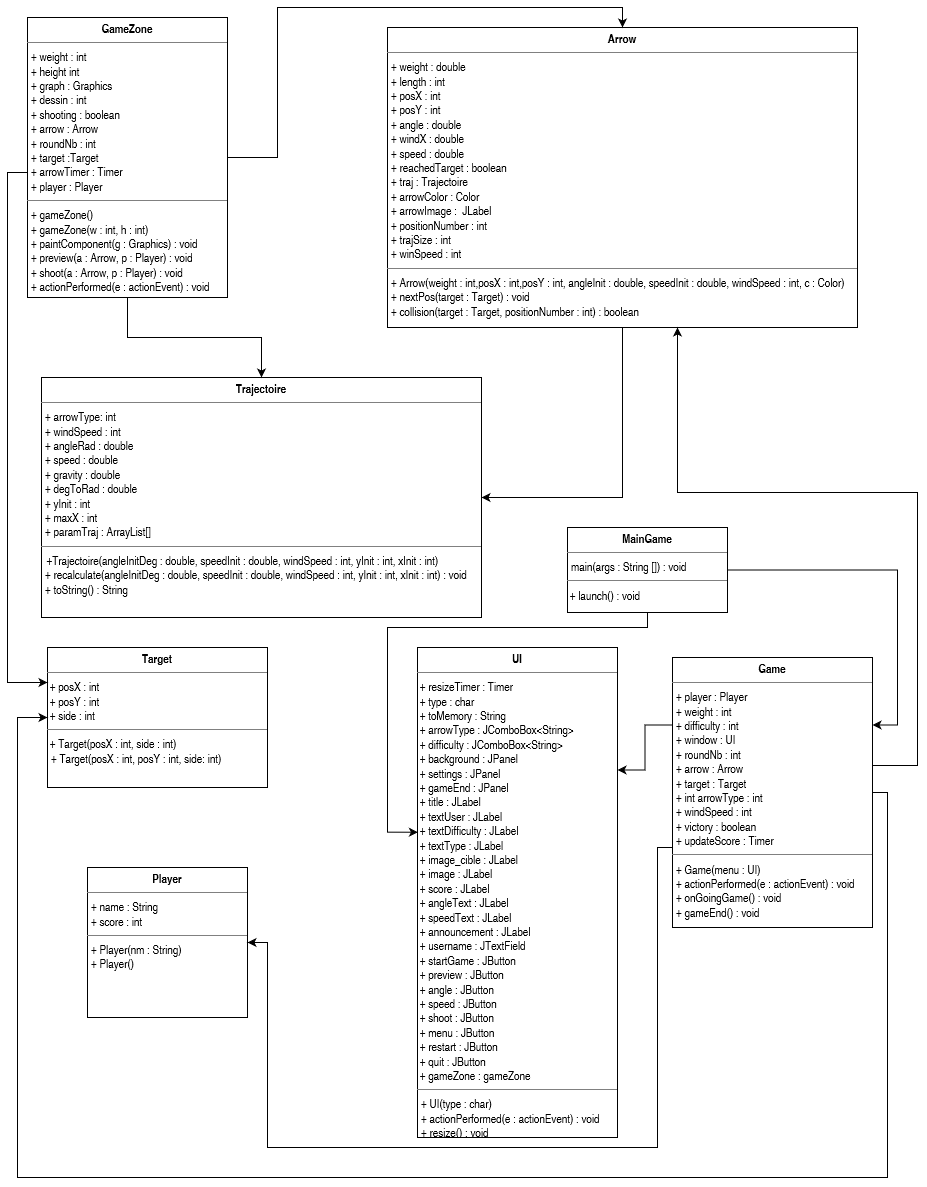

The diagram above was exported from draw.io. Its source (the exported page's mxGraphModel, read from the mxfile embedded in the PNG):
<mxGraphModel dx="2483" dy="2062" grid="1" gridSize="10" guides="1" tooltips="1" connect="1" arrows="1" fold="1" page="1" pageScale="1" pageWidth="827" pageHeight="1169" math="0" shadow="0">
  <root>
    <mxCell id="WIyWlLk6GJQsqaUBKTNV-0" />
    <mxCell id="WIyWlLk6GJQsqaUBKTNV-1" parent="WIyWlLk6GJQsqaUBKTNV-0" />
    <mxCell id="QE9-4QYX81WWo-emGNqr-13" value="" style="edgeStyle=orthogonalEdgeStyle;rounded=0;orthogonalLoop=1;jettySize=auto;html=1;" parent="WIyWlLk6GJQsqaUBKTNV-1" edge="1">
      <mxGeometry relative="1" as="geometry">
        <mxPoint x="340" y="299.0000000000001" as="targetPoint" />
      </mxGeometry>
    </mxCell>
    <mxCell id="EE84PrnaqUlStzzkm9c9-23" style="edgeStyle=orthogonalEdgeStyle;rounded=0;orthogonalLoop=1;jettySize=auto;html=1;entryX=1;entryY=0.5;entryDx=0;entryDy=0;" edge="1" parent="WIyWlLk6GJQsqaUBKTNV-1" source="xY_RR0f7tZfuk5JqQ_4p-13" target="EE84PrnaqUlStzzkm9c9-4">
      <mxGeometry relative="1" as="geometry" />
    </mxCell>
    <mxCell id="xY_RR0f7tZfuk5JqQ_4p-13" value="&lt;p style=&quot;margin: 0px ; margin-top: 4px ; text-align: center&quot;&gt;&lt;b&gt;Arrow&lt;/b&gt;&lt;br&gt;&lt;/p&gt;&lt;hr size=&quot;1&quot;&gt;&lt;p style=&quot;margin: 0px ; margin-left: 4px&quot;&gt;+ weight : double&lt;/p&gt;&lt;p style=&quot;margin: 0px ; margin-left: 4px&quot;&gt;+ length : int&lt;/p&gt;&lt;p style=&quot;margin: 0px ; margin-left: 4px&quot;&gt;+ posX : int&lt;/p&gt;&lt;p style=&quot;margin: 0px ; margin-left: 4px&quot;&gt;+ posY : int&lt;br&gt;&lt;/p&gt;&lt;p style=&quot;margin: 0px ; margin-left: 4px&quot;&gt;+ angle : double&lt;/p&gt;&lt;p style=&quot;margin: 0px ; margin-left: 4px&quot;&gt;+ windX : double&lt;/p&gt;&lt;p style=&quot;margin: 0px ; margin-left: 4px&quot;&gt;+ speed : double&lt;/p&gt;&lt;p style=&quot;margin: 0px ; margin-left: 4px&quot;&gt;+ reachedTarget : boolean&lt;br&gt;+ traj : Trajectoire&lt;br&gt;+ arrowColor : Color&lt;br&gt;+ arrowImage :&amp;nbsp; JLabel&lt;br&gt;+ positionNumber : int&lt;br&gt;+ trajSize : int&lt;/p&gt;&lt;p style=&quot;margin: 0px ; margin-left: 4px&quot;&gt;+ winSpeed : int&lt;br&gt;&lt;/p&gt;&lt;hr size=&quot;1&quot;&gt;&lt;p style=&quot;margin: 0px ; margin-left: 4px&quot;&gt;+ Arrow(weight : int,posX : int,posY : int, angleInit : double, speedInit : double, windSpeed : int, c : Color)&lt;br&gt;&lt;/p&gt;&lt;p style=&quot;margin: 0px ; margin-left: 4px&quot;&gt;+ nextPos(target : Target) : void&lt;/p&gt;&lt;p style=&quot;margin: 0px ; margin-left: 4px&quot;&gt;+ collision(target : Target, positionNumber : int) : boolean&lt;/p&gt;" style="verticalAlign=top;align=left;overflow=fill;fontSize=12;fontFamily=Helvetica;html=1;" parent="WIyWlLk6GJQsqaUBKTNV-1" vertex="1">
      <mxGeometry x="400" y="-100" width="470" height="300" as="geometry" />
    </mxCell>
    <mxCell id="xY_RR0f7tZfuk5JqQ_4p-18" value="&lt;p style=&quot;margin: 0px ; margin-top: 4px ; text-align: center&quot;&gt;&lt;b&gt;UI&lt;/b&gt;&lt;br&gt;&lt;/p&gt;&lt;hr size=&quot;1&quot;&gt;&lt;div&gt;&amp;nbsp;+ resizeTimer : Timer&lt;/div&gt;&lt;div&gt;&amp;nbsp;+ type : char &lt;br&gt;&lt;/div&gt;&lt;div&gt;&amp;nbsp;+ toMemory : String&lt;br&gt;&lt;/div&gt;&lt;div&gt;&amp;nbsp;+ arrowType : JComboBox&amp;lt;String&amp;gt;&lt;/div&gt;&lt;div&gt;&amp;nbsp;+ difficulty : JComboBox&amp;lt;String&amp;gt;&lt;br&gt;&amp;nbsp;+ background : JPanel&lt;/div&gt;&lt;div&gt;&amp;nbsp;+ settings : JPanel &lt;br&gt;&lt;/div&gt;&lt;div&gt;&amp;nbsp;+ gameEnd : JPanel &lt;/div&gt;&lt;div&gt;&amp;nbsp;+ title : JLabel&lt;br&gt;&amp;nbsp;+ textUser : JLabel&lt;/div&gt;&lt;div&gt;&amp;nbsp;+ textDifficulty : JLabel&lt;/div&gt;&lt;div&gt;&amp;nbsp;+ textType : JLabel&lt;/div&gt;&lt;div&gt;&amp;nbsp;+ image_cible : JLabel&lt;/div&gt;&lt;div&gt;&amp;nbsp;+ image : JLabel&lt;/div&gt;&lt;div&gt;&amp;nbsp;+ score : JLabel&lt;/div&gt;&lt;div&gt;&amp;nbsp;+ angleText : JLabel&lt;/div&gt;&lt;div&gt;&amp;nbsp;+ speedText : JLabel&lt;/div&gt;&lt;div&gt;&lt;div&gt;&amp;nbsp;+ announcement : JLabel&lt;/div&gt;&lt;/div&gt;&lt;div&gt;&amp;nbsp;+ username : JTextField &lt;br&gt;&lt;/div&gt;&lt;div&gt;&amp;nbsp;+ startGame : JButton&lt;/div&gt;&lt;div&gt;&amp;nbsp;+ preview : JButton&lt;/div&gt;&lt;div&gt;&amp;nbsp;+ angle : JButton&lt;/div&gt;&lt;div&gt;&amp;nbsp;+ speed : JButton&lt;/div&gt;&lt;div&gt;&amp;nbsp;+ shoot : JButton&lt;/div&gt;&lt;div&gt;&amp;nbsp;+ menu : JButton&lt;/div&gt;&lt;div&gt;&lt;div&gt;&amp;nbsp;+ restart : JButton&lt;/div&gt;&lt;div&gt;&lt;div&gt;&amp;nbsp;+ quit : JButton&lt;/div&gt;&lt;/div&gt;&amp;nbsp;+ gameZone : gameZone&lt;br&gt;&lt;/div&gt;&lt;hr size=&quot;1&quot;&gt;&lt;p style=&quot;margin: 0px ; margin-left: 4px&quot;&gt;+ UI(type : char)&lt;br&gt;&lt;/p&gt;&lt;p style=&quot;margin: 0px ; margin-left: 4px&quot;&gt;+ actionPerformed(e : actionEvent) : void&lt;/p&gt;&lt;p style=&quot;margin: 0px ; margin-left: 4px&quot;&gt;+ resize() : void&lt;br&gt;&lt;/p&gt;" style="verticalAlign=top;align=left;overflow=fill;fontSize=12;fontFamily=Helvetica;html=1;" parent="WIyWlLk6GJQsqaUBKTNV-1" vertex="1">
      <mxGeometry x="430" y="520" width="200" height="490" as="geometry" />
    </mxCell>
    <mxCell id="xY_RR0f7tZfuk5JqQ_4p-19" value="&lt;p style=&quot;margin: 0px ; margin-top: 4px ; text-align: center&quot;&gt;&lt;b&gt;Player&lt;/b&gt;&lt;br&gt;&lt;/p&gt;&lt;hr size=&quot;1&quot;&gt;&lt;p style=&quot;margin: 0px ; margin-left: 4px&quot;&gt;+ name : String&lt;/p&gt;&lt;p style=&quot;margin: 0px ; margin-left: 4px&quot;&gt;+ score : int&lt;/p&gt;&lt;hr size=&quot;1&quot;&gt;&lt;p style=&quot;margin: 0px ; margin-left: 4px&quot;&gt;+ Player(nm : String)&lt;/p&gt;&lt;p style=&quot;margin: 0px ; margin-left: 4px&quot;&gt;+ Player()&lt;br&gt;&lt;/p&gt;" style="verticalAlign=top;align=left;overflow=fill;fontSize=12;fontFamily=Helvetica;html=1;" parent="WIyWlLk6GJQsqaUBKTNV-1" vertex="1">
      <mxGeometry x="100" y="740" width="160" height="150" as="geometry" />
    </mxCell>
    <mxCell id="_tBLHRUoUFaQS5a1UbkK-2" style="edgeStyle=orthogonalEdgeStyle;rounded=0;orthogonalLoop=1;jettySize=auto;html=1;exitX=0.5;exitY=1;exitDx=0;exitDy=0;" parent="WIyWlLk6GJQsqaUBKTNV-1" edge="1">
      <mxGeometry relative="1" as="geometry">
        <mxPoint x="145" y="420" as="targetPoint" />
      </mxGeometry>
    </mxCell>
    <mxCell id="N0qLdLJCXeOoI6yXusYz-4" value="&lt;p style=&quot;margin: 0px ; margin-top: 4px ; text-align: center&quot;&gt;&lt;b&gt;Target&lt;/b&gt;&lt;br&gt;&lt;/p&gt;&lt;hr size=&quot;1&quot;&gt;&amp;nbsp;+ posX : int&lt;br&gt;&amp;nbsp;+ posY : int&lt;br&gt;&amp;nbsp;+ side : int&lt;br&gt;&lt;hr size=&quot;1&quot;&gt;&amp;nbsp;+ Target(posX : int, side : int)&lt;p style=&quot;margin: 0px ; margin-left: 4px&quot;&gt;+ Target(posX : int, posY : int, side: int) &lt;br&gt;&lt;/p&gt;" style="verticalAlign=top;align=left;overflow=fill;fontSize=12;fontFamily=Helvetica;html=1;" parent="WIyWlLk6GJQsqaUBKTNV-1" vertex="1">
      <mxGeometry x="60" y="520" width="220" height="140" as="geometry" />
    </mxCell>
    <mxCell id="EE84PrnaqUlStzzkm9c9-4" value="&lt;p style=&quot;margin: 0px ; margin-top: 4px ; text-align: center&quot;&gt;&lt;b&gt;Trajectoire&lt;/b&gt;&lt;br&gt;&lt;/p&gt;&lt;hr size=&quot;1&quot;&gt;&lt;p style=&quot;margin: 0px ; margin-left: 4px&quot;&gt;+ arrowType: int&lt;br&gt;&lt;/p&gt;&lt;p style=&quot;margin: 0px ; margin-left: 4px&quot;&gt;+ windSpeed : int&lt;/p&gt;&lt;p style=&quot;margin: 0px ; margin-left: 4px&quot;&gt;+ angleRad : double&lt;/p&gt;&lt;p style=&quot;margin: 0px ; margin-left: 4px&quot;&gt;+ speed : double&lt;/p&gt;&lt;p style=&quot;margin: 0px ; margin-left: 4px&quot;&gt;+ gravity : double&lt;/p&gt;&lt;p style=&quot;margin: 0px ; margin-left: 4px&quot;&gt;+ degToRad : double&lt;br&gt;&lt;/p&gt;&lt;p style=&quot;margin: 0px ; margin-left: 4px&quot;&gt;+ yInit : int&lt;/p&gt;&lt;p style=&quot;margin: 0px ; margin-left: 4px&quot;&gt;+ maxX : int&lt;/p&gt;&lt;p style=&quot;margin: 0px ; margin-left: 4px&quot;&gt;+ paramTraj : ArrayList[] &lt;/p&gt;&lt;hr size=&quot;1&quot;&gt;&amp;nbsp; +Trajectoire(angleInitDeg : double, speedInit : double, windSpeed : int, yInit : int, xInit : int)&lt;br&gt;&lt;p style=&quot;margin: 0px ; margin-left: 4px&quot;&gt;+ recalculate(angleInitDeg : double, speedInit : double, windSpeed : int, yInit : int, xInit : int) : void&lt;br&gt;&lt;/p&gt;&lt;p style=&quot;margin: 0px ; margin-left: 4px&quot;&gt;+ toString() : String&lt;br&gt;&lt;/p&gt;" style="verticalAlign=top;align=left;overflow=fill;fontSize=12;fontFamily=Helvetica;html=1;" vertex="1" parent="WIyWlLk6GJQsqaUBKTNV-1">
      <mxGeometry x="54" y="250" width="440" height="240" as="geometry" />
    </mxCell>
    <mxCell id="EE84PrnaqUlStzzkm9c9-39" style="edgeStyle=orthogonalEdgeStyle;rounded=0;orthogonalLoop=1;jettySize=auto;html=1;entryX=1;entryY=0.25;entryDx=0;entryDy=0;" edge="1" parent="WIyWlLk6GJQsqaUBKTNV-1" source="EE84PrnaqUlStzzkm9c9-5" target="EE84PrnaqUlStzzkm9c9-8">
      <mxGeometry relative="1" as="geometry">
        <mxPoint x="880" y="650" as="targetPoint" />
        <Array as="points">
          <mxPoint x="910" y="443" />
          <mxPoint x="910" y="598" />
        </Array>
      </mxGeometry>
    </mxCell>
    <mxCell id="EE84PrnaqUlStzzkm9c9-40" style="edgeStyle=orthogonalEdgeStyle;rounded=0;orthogonalLoop=1;jettySize=auto;html=1;entryX=0.002;entryY=0.377;entryDx=0;entryDy=0;entryPerimeter=0;" edge="1" parent="WIyWlLk6GJQsqaUBKTNV-1" source="EE84PrnaqUlStzzkm9c9-5" target="xY_RR0f7tZfuk5JqQ_4p-18">
      <mxGeometry relative="1" as="geometry">
        <mxPoint x="400" y="710" as="targetPoint" />
        <Array as="points">
          <mxPoint x="660" y="500" />
          <mxPoint x="400" y="500" />
          <mxPoint x="400" y="705" />
        </Array>
      </mxGeometry>
    </mxCell>
    <mxCell id="EE84PrnaqUlStzzkm9c9-5" value="&lt;p style=&quot;margin: 0px ; margin-top: 4px ; text-align: center&quot;&gt;&lt;b&gt;MainGame&lt;/b&gt;&lt;/p&gt;&lt;hr size=&quot;1&quot;&gt;&lt;p style=&quot;margin: 0px ; margin-left: 4px&quot;&gt;main(args : String []) : void &lt;br&gt;&lt;/p&gt;&lt;hr size=&quot;1&quot;&gt;&amp;nbsp;+ launch() : void" style="verticalAlign=top;align=left;overflow=fill;fontSize=12;fontFamily=Helvetica;html=1;" vertex="1" parent="WIyWlLk6GJQsqaUBKTNV-1">
      <mxGeometry x="580" y="400" width="160" height="85" as="geometry" />
    </mxCell>
    <mxCell id="EE84PrnaqUlStzzkm9c9-34" style="edgeStyle=orthogonalEdgeStyle;rounded=0;orthogonalLoop=1;jettySize=auto;html=1;" edge="1" parent="WIyWlLk6GJQsqaUBKTNV-1">
      <mxGeometry relative="1" as="geometry">
        <mxPoint x="880" y="638" as="sourcePoint" />
        <mxPoint x="690" y="200" as="targetPoint" />
        <Array as="points">
          <mxPoint x="930" y="638" />
          <mxPoint x="930" y="365" />
          <mxPoint x="690" y="365" />
        </Array>
      </mxGeometry>
    </mxCell>
    <mxCell id="EE84PrnaqUlStzzkm9c9-37" style="edgeStyle=orthogonalEdgeStyle;rounded=0;orthogonalLoop=1;jettySize=auto;html=1;exitX=0;exitY=0.25;exitDx=0;exitDy=0;entryX=1;entryY=0.25;entryDx=0;entryDy=0;" edge="1" parent="WIyWlLk6GJQsqaUBKTNV-1" source="EE84PrnaqUlStzzkm9c9-8" target="xY_RR0f7tZfuk5JqQ_4p-18">
      <mxGeometry relative="1" as="geometry" />
    </mxCell>
    <mxCell id="EE84PrnaqUlStzzkm9c9-38" style="edgeStyle=orthogonalEdgeStyle;rounded=0;orthogonalLoop=1;jettySize=auto;html=1;entryX=1;entryY=0.5;entryDx=0;entryDy=0;" edge="1" parent="WIyWlLk6GJQsqaUBKTNV-1" target="xY_RR0f7tZfuk5JqQ_4p-19">
      <mxGeometry relative="1" as="geometry">
        <mxPoint x="280" y="810" as="targetPoint" />
        <mxPoint x="690" y="720" as="sourcePoint" />
        <Array as="points">
          <mxPoint x="670" y="720" />
          <mxPoint x="670" y="1020" />
          <mxPoint x="280" y="1020" />
          <mxPoint x="280" y="815" />
        </Array>
      </mxGeometry>
    </mxCell>
    <mxCell id="EE84PrnaqUlStzzkm9c9-41" style="edgeStyle=orthogonalEdgeStyle;rounded=0;orthogonalLoop=1;jettySize=auto;html=1;entryX=0;entryY=0.5;entryDx=0;entryDy=0;" edge="1" parent="WIyWlLk6GJQsqaUBKTNV-1" source="EE84PrnaqUlStzzkm9c9-8" target="N0qLdLJCXeOoI6yXusYz-4">
      <mxGeometry relative="1" as="geometry">
        <mxPoint x="40" y="570" as="targetPoint" />
        <Array as="points">
          <mxPoint x="900" y="665" />
          <mxPoint x="900" y="1050" />
          <mxPoint x="30" y="1050" />
          <mxPoint x="30" y="590" />
        </Array>
      </mxGeometry>
    </mxCell>
    <mxCell id="EE84PrnaqUlStzzkm9c9-8" value="&lt;p style=&quot;margin: 0px ; margin-top: 4px ; text-align: center&quot;&gt;&lt;b&gt;Game&lt;/b&gt;&lt;br&gt;&lt;/p&gt;&lt;hr size=&quot;1&quot;&gt;&lt;p style=&quot;margin: 0px ; margin-left: 4px&quot;&gt;+ player : Player&lt;br&gt;+ weight : int&lt;br&gt;+ difficulty : int&lt;/p&gt;&lt;p style=&quot;margin: 0px ; margin-left: 4px&quot;&gt;+ window : UI &lt;br&gt;&lt;/p&gt;&lt;p style=&quot;margin: 0px ; margin-left: 4px&quot;&gt;+ roundNb : int&lt;br&gt;+ arrow : Arrow&lt;br&gt;+ target : Target&lt;br&gt;+ int arrowType : int&lt;br&gt;+ windSpeed : int&lt;/p&gt;&lt;p style=&quot;margin: 0px ; margin-left: 4px&quot;&gt;+ victory : boolean&lt;/p&gt;&lt;p style=&quot;margin: 0px ; margin-left: 4px&quot;&gt;+ updateScore : Timer&lt;br&gt;&lt;/p&gt;&lt;hr size=&quot;1&quot;&gt;&lt;p style=&quot;margin: 0px ; margin-left: 4px&quot;&gt;+ Game(menu : UI)&lt;br&gt;&lt;/p&gt;&lt;p style=&quot;margin: 0px ; margin-left: 4px&quot;&gt;+ actionPerformed(e : actionEvent) : void&lt;/p&gt;&lt;p style=&quot;margin: 0px ; margin-left: 4px&quot;&gt;+ onGoingGame() : void&lt;/p&gt;&lt;p style=&quot;margin: 0px ; margin-left: 4px&quot;&gt;+ gameEnd() : void&lt;br&gt;&lt;/p&gt;" style="verticalAlign=top;align=left;overflow=fill;fontSize=12;fontFamily=Helvetica;html=1;" vertex="1" parent="WIyWlLk6GJQsqaUBKTNV-1">
      <mxGeometry x="685" y="530" width="200" height="270" as="geometry" />
    </mxCell>
    <mxCell id="EE84PrnaqUlStzzkm9c9-25" style="edgeStyle=orthogonalEdgeStyle;rounded=0;orthogonalLoop=1;jettySize=auto;html=1;entryX=0.5;entryY=0;entryDx=0;entryDy=0;" edge="1" parent="WIyWlLk6GJQsqaUBKTNV-1" source="EE84PrnaqUlStzzkm9c9-9" target="xY_RR0f7tZfuk5JqQ_4p-13">
      <mxGeometry relative="1" as="geometry">
        <mxPoint x="785" y="160" as="targetPoint" />
        <Array as="points">
          <mxPoint x="290" y="30" />
          <mxPoint x="290" y="-120" />
          <mxPoint x="635" y="-120" />
        </Array>
      </mxGeometry>
    </mxCell>
    <mxCell id="EE84PrnaqUlStzzkm9c9-32" style="edgeStyle=orthogonalEdgeStyle;rounded=0;orthogonalLoop=1;jettySize=auto;html=1;entryX=0;entryY=0.25;entryDx=0;entryDy=0;" edge="1" parent="WIyWlLk6GJQsqaUBKTNV-1" source="EE84PrnaqUlStzzkm9c9-9" target="N0qLdLJCXeOoI6yXusYz-4">
      <mxGeometry relative="1" as="geometry">
        <Array as="points">
          <mxPoint x="20" y="45" />
          <mxPoint x="20" y="555" />
        </Array>
      </mxGeometry>
    </mxCell>
    <mxCell id="EE84PrnaqUlStzzkm9c9-33" style="edgeStyle=orthogonalEdgeStyle;rounded=0;orthogonalLoop=1;jettySize=auto;html=1;entryX=0.5;entryY=0;entryDx=0;entryDy=0;" edge="1" parent="WIyWlLk6GJQsqaUBKTNV-1" source="EE84PrnaqUlStzzkm9c9-9" target="EE84PrnaqUlStzzkm9c9-4">
      <mxGeometry relative="1" as="geometry" />
    </mxCell>
    <mxCell id="EE84PrnaqUlStzzkm9c9-9" value="&lt;p style=&quot;margin: 0px ; margin-top: 4px ; text-align: center&quot;&gt;&lt;b&gt;GameZone&lt;/b&gt;&lt;br&gt;&lt;/p&gt;&lt;hr size=&quot;1&quot;&gt;&lt;p style=&quot;margin: 0px ; margin-left: 4px&quot;&gt;+ weight : int&lt;/p&gt;&lt;p style=&quot;margin: 0px ; margin-left: 4px&quot;&gt;+ height int&lt;br&gt;+ graph : Graphics&lt;br&gt;+ dessin : int&lt;br&gt;+ shooting : boolean&lt;br&gt;+ arrow : Arrow&lt;br&gt;+ roundNb : int&lt;br&gt;+ target :Target&lt;br&gt;+ arrowTimer : Timer&lt;/p&gt;&lt;p style=&quot;margin: 0px ; margin-left: 4px&quot;&gt;+ player : Player&lt;br&gt;&lt;/p&gt;&lt;hr size=&quot;1&quot;&gt;&lt;p style=&quot;margin: 0px ; margin-left: 4px&quot;&gt;+ gameZone()&lt;/p&gt;&lt;p style=&quot;margin: 0px ; margin-left: 4px&quot;&gt;+ gameZone(w : int, h : int)&lt;/p&gt;&lt;p style=&quot;margin: 0px ; margin-left: 4px&quot;&gt;+ paintComponent(g : Graphics) : void&lt;/p&gt;&lt;p style=&quot;margin: 0px ; margin-left: 4px&quot;&gt;+ preview(a : Arrow, p : Player) : void&lt;/p&gt;&lt;p style=&quot;margin: 0px ; margin-left: 4px&quot;&gt;+ shoot(a : Arrow, p : Player) : void&lt;/p&gt;&lt;p style=&quot;margin: 0px ; margin-left: 4px&quot;&gt;+ actionPerformed(e : actionEvent) : void&lt;/p&gt;&lt;p style=&quot;margin: 0px ; margin-left: 4px&quot;&gt;&lt;/p&gt;" style="verticalAlign=top;align=left;overflow=fill;fontSize=12;fontFamily=Helvetica;html=1;" vertex="1" parent="WIyWlLk6GJQsqaUBKTNV-1">
      <mxGeometry x="40" y="-110" width="200" height="280" as="geometry" />
    </mxCell>
  </root>
</mxGraphModel>